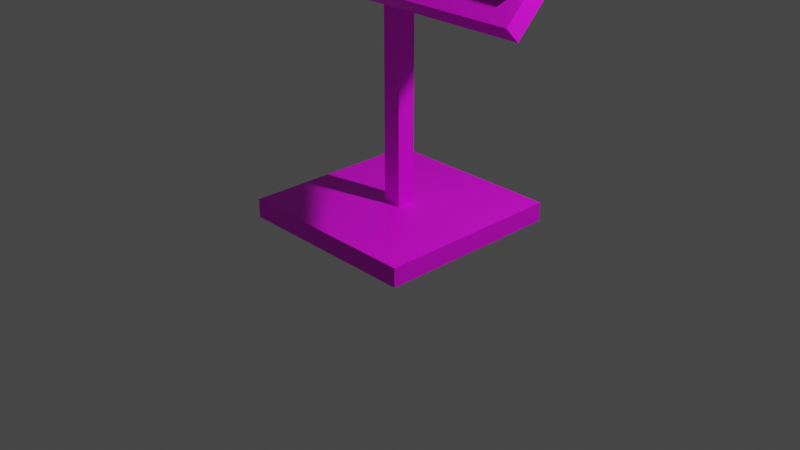 # Source: Texture_changer.blend  (saved by Blender 2.82.7; exported with 4.5.12 LTS)
import bpy
from mathutils import Matrix  # noqa: F401  (used for matrix-valued properties, if any)

bpy.ops.wm.read_factory_settings(use_empty=True)
scene = bpy.context.scene
scene.name = 'Scene'

# ---- collections
col_collection = bpy.data.collections.new('Collection'); scene.collection.children.link(col_collection)

# ---- images (referenced by path relative to the original .blend; pixels are not part of the script)
import os
ASSET_DIR = os.environ.get("B2B_ASSET_DIR", "")  # directory of the original .blend (textures are referenced by path, not embedded)
HERE = os.path.dirname(os.path.abspath(__file__))  # packed textures are extracted next to this script under _unpacked/

def load_image(name, relpath, width, height, colorspace="sRGB"):
    """Load a texture the original file referenced (path relative to the .blend, or extracted next to this script)."""
    p = next((c for c in (os.path.join(HERE, relpath), os.path.join(ASSET_DIR, relpath)) if relpath and os.path.exists(c)), "")
    if p:
        img = bpy.data.images.load(p, check_existing=True)
        img.name = name
    else:  # same state as the original file: an image datablock whose file is absent (Cycles renders it pink)
        img = bpy.data.images.new(name, width, height)
        img.source = "FILE"
        img.filepath = "//" + (relpath or name)
    img.colorspace_settings.name = colorspace
    return img
img_metal_jpg = load_image('Metal.jpg', 'Metal.jpg', 1024, 1024, 'sRGB')

# ---- materials (node trees are filled in below, after node groups)
mat_main_texture = bpy.data.materials.new('Main texture')
mat_main_texture.use_transparent_shadow = False
mat_description = bpy.data.materials.new('Description')
mat_description.use_transparent_shadow = False
mat_image = bpy.data.materials.new('Image')
mat_image.use_transparent_shadow = False
mat_l_button = bpy.data.materials.new('L button')
mat_l_button.use_transparent_shadow = False
mat_r_button = bpy.data.materials.new('R button')
mat_r_button.use_transparent_shadow = False
mat_apply_button = bpy.data.materials.new('Apply button')
mat_apply_button.use_transparent_shadow = False
mat_preloader = bpy.data.materials.new('Preloader')
mat_preloader.use_transparent_shadow = False
mat_button_sides = bpy.data.materials.new('Button sides')
mat_button_sides.use_transparent_shadow = False

# ---- material node trees
mat_main_texture.use_nodes = True; mat_main_texture.node_tree.nodes.clear()
_N = mat_main_texture.node_tree.nodes; _L = mat_main_texture.node_tree.links
n0 = _N.new('ShaderNodeOutputMaterial'); n0.name = 'Material Output'; n0.location = (300, 300)
n1 = _N.new('ShaderNodeBsdfPrincipled'); n1.name = 'Principled BSDF'; n1.location = (10, 300)
n1.distribution = 'GGX'
n1.subsurface_method = 'BURLEY'
n1.inputs[3].default_value = 1.45
n1.inputs[27].default_value = (0.0, 0.0, 0.0, 1.0)
n1.inputs[28].default_value = 1.0
n2 = _N.new('ShaderNodeTexImage'); n2.name = 'Image Texture'; n2.location = (-280, 270)
n2.image = img_metal_jpg
_L.new(n1.outputs[0], n0.inputs[0])
_L.new(n2.outputs[0], n1.inputs[0])
n0.is_active_output = True
mat_description.use_nodes = True; mat_description.node_tree.nodes.clear()
_N = mat_description.node_tree.nodes; _L = mat_description.node_tree.links
n0 = _N.new('ShaderNodeOutputMaterial'); n0.name = 'Material Output'; n0.location = (300, 300)
n1 = _N.new('ShaderNodeBsdfPrincipled'); n1.name = 'Principled BSDF'; n1.location = (10, 300)
n1.distribution = 'GGX'
n1.subsurface_method = 'BURLEY'
n1.inputs[3].default_value = 1.45
n1.inputs[27].default_value = (0.0, 0.0, 0.0, 1.0)
n1.inputs[28].default_value = 1.0
n2 = _N.new('ShaderNodeTexImage'); n2.name = 'Image Texture.001'; n2.location = (-280, 270)
_L.new(n1.outputs[0], n0.inputs[0])
_L.new(n2.outputs[0], n1.inputs[0])
n0.is_active_output = True
mat_image.use_nodes = True; mat_image.node_tree.nodes.clear()
_N = mat_image.node_tree.nodes; _L = mat_image.node_tree.links
n0 = _N.new('ShaderNodeOutputMaterial'); n0.name = 'Material Output'; n0.location = (300, 300)
n1 = _N.new('ShaderNodeBsdfPrincipled'); n1.name = 'Principled BSDF'; n1.location = (10, 300)
n1.distribution = 'GGX'
n1.subsurface_method = 'BURLEY'
n1.inputs[3].default_value = 1.45
n1.inputs[27].default_value = (0.0, 0.0, 0.0, 1.0)
n1.inputs[28].default_value = 1.0
n2 = _N.new('ShaderNodeTexImage'); n2.name = 'Image Texture.001'; n2.location = (-280, 270)
_L.new(n1.outputs[0], n0.inputs[0])
_L.new(n2.outputs[0], n1.inputs[0])
n0.is_active_output = True
mat_l_button.use_nodes = True; mat_l_button.node_tree.nodes.clear()
_N = mat_l_button.node_tree.nodes; _L = mat_l_button.node_tree.links
n0 = _N.new('ShaderNodeOutputMaterial'); n0.name = 'Material Output'; n0.location = (300, 300)
n1 = _N.new('ShaderNodeBsdfPrincipled'); n1.name = 'Principled BSDF'; n1.location = (10, 300)
n1.distribution = 'GGX'
n1.subsurface_method = 'BURLEY'
n1.inputs[3].default_value = 1.45
n1.inputs[27].default_value = (0.0, 0.0, 0.0, 1.0)
n1.inputs[28].default_value = 1.0
n2 = _N.new('ShaderNodeTexImage'); n2.name = 'Image Texture'; n2.location = (-280, 270)
_L.new(n1.outputs[0], n0.inputs[0])
_L.new(n2.outputs[0], n1.inputs[0])
n0.is_active_output = True
mat_r_button.use_nodes = True; mat_r_button.node_tree.nodes.clear()
_N = mat_r_button.node_tree.nodes; _L = mat_r_button.node_tree.links
n0 = _N.new('ShaderNodeOutputMaterial'); n0.name = 'Material Output'; n0.location = (300, 300)
n1 = _N.new('ShaderNodeBsdfPrincipled'); n1.name = 'Principled BSDF'; n1.location = (10, 300)
n1.distribution = 'GGX'
n1.subsurface_method = 'BURLEY'
n1.inputs[3].default_value = 1.45
n1.inputs[27].default_value = (0.0, 0.0, 0.0, 1.0)
n1.inputs[28].default_value = 1.0
n2 = _N.new('ShaderNodeTexImage'); n2.name = 'Image Texture'; n2.location = (-280, 270)
_L.new(n1.outputs[0], n0.inputs[0])
_L.new(n2.outputs[0], n1.inputs[0])
n0.is_active_output = True
mat_apply_button.use_nodes = True; mat_apply_button.node_tree.nodes.clear()
_N = mat_apply_button.node_tree.nodes; _L = mat_apply_button.node_tree.links
n0 = _N.new('ShaderNodeOutputMaterial'); n0.name = 'Material Output'; n0.location = (300, 300)
n1 = _N.new('ShaderNodeBsdfPrincipled'); n1.name = 'Principled BSDF'; n1.location = (10, 300)
n1.distribution = 'GGX'
n1.subsurface_method = 'BURLEY'
n1.inputs[3].default_value = 1.45
n1.inputs[27].default_value = (0.0, 0.0, 0.0, 1.0)
n1.inputs[28].default_value = 1.0
n2 = _N.new('ShaderNodeTexImage'); n2.name = 'Image Texture'; n2.location = (-280, 270)
_L.new(n1.outputs[0], n0.inputs[0])
_L.new(n2.outputs[0], n1.inputs[0])
n0.is_active_output = True
mat_preloader.use_nodes = True; mat_preloader.node_tree.nodes.clear()
_N = mat_preloader.node_tree.nodes; _L = mat_preloader.node_tree.links
n0 = _N.new('ShaderNodeOutputMaterial'); n0.name = 'Material Output'; n0.location = (300, 300)
n1 = _N.new('ShaderNodeBsdfPrincipled'); n1.name = 'Principled BSDF'; n1.location = (10, 300)
n1.distribution = 'GGX'
n1.subsurface_method = 'BURLEY'
n1.inputs[3].default_value = 1.45
n1.inputs[27].default_value = (0.0, 0.0, 0.0, 1.0)
n1.inputs[28].default_value = 1.0
n2 = _N.new('ShaderNodeTexImage'); n2.name = 'Image Texture'; n2.location = (-280, 180)
n3 = _N.new('ShaderNodeTexImage'); n3.name = 'Image Texture.001'; n3.location = (-280, 270)
_L.new(n1.outputs[0], n0.inputs[0])
_L.new(n3.outputs[0], n1.inputs[0])
n0.is_active_output = True
mat_button_sides.use_nodes = True; mat_button_sides.node_tree.nodes.clear()
_N = mat_button_sides.node_tree.nodes; _L = mat_button_sides.node_tree.links
n0 = _N.new('ShaderNodeOutputMaterial'); n0.name = 'Material Output'; n0.location = (300, 300)
n1 = _N.new('ShaderNodeBsdfPrincipled'); n1.name = 'Principled BSDF'; n1.location = (10, 300)
n1.distribution = 'GGX'
n1.subsurface_method = 'BURLEY'
n1.inputs[3].default_value = 1.45
n1.inputs[27].default_value = (0.0, 0.0, 0.0, 1.0)
n1.inputs[28].default_value = 1.0
_L.new(n1.outputs[0], n0.inputs[0])
n0.is_active_output = True

# ---- world
world_world = bpy.data.worlds.new('World'); scene.world = world_world
world_world.use_nodes = True; world_world.node_tree.nodes.clear()
_N = world_world.node_tree.nodes; _L = world_world.node_tree.links
n0 = _N.new('ShaderNodeOutputWorld'); n0.name = 'World Output'; n0.location = (300, 300)
n1 = _N.new('ShaderNodeBackground'); n1.name = 'Background'; n1.location = (10, 300)
n1.inputs[0].default_value = (0.05088, 0.05088, 0.05088, 1.0)
_L.new(n1.outputs[0], n0.inputs[0])
n0.is_active_output = True
world_world.color = (0.05088, 0.05088, 0.05088)
world_world.use_sun_shadow = False
world_world.sun_shadow_jitter_overblur = 0.0

# ---- cameras
cam_camera = bpy.data.cameras.new('Camera')
cam_camera.clip_end = 100.0
cam_camera.ortho_scale = 7.314

# ---- lights
light_light = bpy.data.lights.new('Light', 'POINT')
light_light.transmission_factor = 0.0
light_light.energy = 1000.0
light_light.shadow_soft_size = 0.1
light_light.shadow_maximum_resolution = 0.006
light_light.use_absolute_resolution = True

# ---- meshes
me_texture_changer = bpy.data.meshes.new('Texture changer')
me_texture_changer.from_pydata([(-1.0, -1.0, -1.0), (-1.0, -1.0, 1.0), (-1.0, 1.0, -1.0), (-1.0, 1.0, 1.0), (1.0, -1.0, -1.0), (1.0, -1.0, 1.0), (1.0, 1.0, -1.0), (1.0, 1.0, 1.0), (-0.1, -0.1, 1.0), (-0.1, -0.1, 31.0), (-0.1, 0.1, 1.0), (-0.1, 0.1, 31.0), (0.1, -0.1, 1.0), (0.1, -0.1, 31.0), (0.1, 0.1, 1.0), (0.1, 0.1, 31.0), (-2.0, -0.6364, 23.22), (-2.0, -0.7778, 24.64), (-2.0, 0.7778, 37.36), (-2.0, 0.6364, 38.78), (2.0, -0.6364, 23.22), (2.0, -0.7778, 24.64), (2.0, 0.7778, 37.36), (2.0, 0.6364, 38.78), (-0.75, -0.7283, 25.13), (-0.75, -0.7637, 25.48), (-0.75, 0.3323, 35.74), (-0.75, 0.297, 36.09), (0.75, -0.7283, 25.13), (0.75, -0.7637, 25.48), (0.75, 0.3323, 35.74), (0.75, 0.297, 36.09), (-1.2, 0.0, 32.41), (-1.2, -0.03536, 32.77), (-1.2, 0.2828, 35.24), (-1.2, 0.2475, 35.6), (-0.8, 0.0, 32.41), (-0.8, -0.03536, 32.77), (-0.8, 0.2828, 35.24), (-0.8, 0.2475, 35.6), (-1.0, 0.4101, 36.52), (-1.0, 0.3748, 36.87), (-1.0, 0.5798, 38.21), (-1.0, 0.5445, 38.57), (1.0, 0.4101, 36.52), (1.0, 0.3748, 36.87), (1.0, 0.5798, 38.21), (1.0, 0.5445, 38.57), (0.8, 0.0, 32.41), (0.8, -0.03536, 32.77), (0.8, 0.2828, 35.24), (0.8, 0.2475, 35.6), (1.2, 0.0, 32.41), (1.2, -0.03536, 32.77), (1.2, 0.2828, 35.24), (1.2, 0.2475, 35.6), (0.9, -0.5657, 26.76), (0.9, -0.601, 27.11), (0.9, -0.2828, 29.59), (0.9, -0.3182, 29.94), (1.9, -0.5657, 26.76), (1.9, -0.601, 27.11), (1.9, -0.2828, 29.59), (1.9, -0.3182, 29.94), (-1.936, -0.7237, 25.2), (-1.736, -0.7237, 25.2), (-1.936, -0.5823, 26.62), (-1.736, -0.5823, 26.62)], [], [(0, 1, 3, 2), (2, 3, 7, 6), (6, 7, 5, 4), (4, 5, 1, 0), (2, 6, 4, 0), (7, 3, 1, 5), (8, 9, 11, 10), (10, 11, 15, 14), (14, 15, 13, 12), (12, 13, 9, 8), (16, 17, 19, 18), (18, 19, 23, 22), (22, 23, 21, 20), (20, 21, 17, 16), (18, 22, 20, 16), (23, 19, 17, 21), (24, 25, 27, 26), (26, 27, 31, 30), (30, 31, 29, 28), (28, 29, 25, 24), (31, 27, 25, 29), (32, 33, 35, 34), (34, 35, 39, 38), (38, 39, 37, 36), (36, 37, 33, 32), (39, 35, 33, 37), (40, 41, 43, 42), (42, 43, 47, 46), (46, 47, 45, 44), (44, 45, 41, 40), (47, 43, 41, 45), (48, 49, 51, 50), (50, 51, 55, 54), (54, 55, 53, 52), (52, 53, 49, 48), (55, 51, 49, 53), (56, 57, 59, 58), (58, 59, 63, 62), (62, 63, 61, 60), (60, 61, 57, 56), (63, 59, 57, 61), (64, 65, 67, 66)])
me_texture_changer.polygons.foreach_set('material_index', [0, 0, 0, 0, 0, 0, 0, 0, 0, 0, 0, 0, 0, 0, 0, 0, 0, 0, 0, 0, 2, 7, 7, 7, 7, 3, 7, 7, 7, 7, 1, 7, 7, 7, 7, 4, 7, 7, 7, 7, 5, 6])
_uv = me_texture_changer.uv_layers.new(name='UVMap')
_uv.uv.foreach_set('vector', [0.7794, 0.5, 0.7794, 0.5549, 0.2206, 0.5549, 0.2206, 0.5, 0.3008, 0.6959, 0.3008, 0.6959, 0.6992, 0.6959, 0.6992, 0.6959, 0.6992, 0.5, 0.6992, 0.5392, 0.3008, 0.5392, 0.3008, 0.5, 0.6992, 0.5, 0.6992, 0.5392, 0.3008, 0.5392, 0.3008, 0.5, 0.6992, 0.3041, 0.6992, 0.6959, 0.3008, 0.6959, 0.3008, 0.3041, 0.6992, 0.6959, 0.3008, 0.6959, 0.3008, 0.3041, 0.6992, 0.3041, 0.5205, 0.5403, 0.5205, 1.145, 0.4795, 1.145, 0.4795, 0.5403, 0.5205, 0.5403, 0.5205, 1.145, 0.4795, 1.145, 0.4795, 0.5403, 1.0, 0.0, 1.0, 0.9834, 0.75, 0.9834, 0.75, 0.0, 0.5199, 0.5392, 0.5199, 1.127, 0.4801, 1.127, 0.4801, 0.5392, 0.5762, 0.7739, 0.5926, 0.7897, 0.4312, 0.9517, 0.4148, 0.9358, 0.859, 0.1735, 0.8922, 0.1735, 0.8922, 0.8265, 0.859, 0.8265, 0.5897, 0.9349, 0.5734, 0.951, 0.4103, 0.7906, 0.4266, 0.7746, 0.859, 0.1735, 0.8922, 0.1735, 0.8922, 0.8265, 0.859, 0.8265, 0.2694, 0.1301, 0.7306, 0.1301, 0.7306, 0.3568, 0.2694, 0.3568, 0.168, -0.03264, 0.832, -0.03264, 0.832, 0.2939, 0.168, 0.2939, 0.4815, 0.4977, 0.4806, 0.5066, 0.5073, 0.7732, 0.5082, 0.7643, 0.4772, 0.7643, 0.4772, 0.7732, 0.5149, 0.7732, 0.5149, 0.7643, 0.5383, 0.9165, 0.5342, 0.9205, 0.412, 0.8002, 0.416, 0.7962, 0.5149, 0.4977, 0.5149, 0.5066, 0.4772, 0.5066, 0.4772, 0.4977, 0.0, 0.0, 1.0, 0.0, 1.0, 1.0, 0.0, 1.0, 0.4998, 0.6808, 0.4989, 0.6897, 0.506, 0.7608, 0.5069, 0.7519, 0.4659, 0.7519, 0.4659, 0.7608, 0.476, 0.7608, 0.476, 0.7519, 0.5069, 0.7519, 0.506, 0.7608, 0.4989, 0.6897, 0.4998, 0.6808, 0.476, 0.6808, 0.476, 0.6897, 0.4659, 0.6897, 0.4659, 0.6808, 0.0, 0.0, 1.0, 0.0, 1.0, 1.0, 0.0, 1.0, 0.5101, 0.7839, 0.5092, 0.7928, 0.5135, 0.8354, 0.5144, 0.8265, 0.4559, 0.8265, 0.4559, 0.8354, 0.5363, 0.8354, 0.5363, 0.8265, 0.5668, 0.9445, 0.5628, 0.9485, 0.5432, 0.9293, 0.5473, 0.9253, 0.5363, 0.7839, 0.5363, 0.7928, 0.4559, 0.7928, 0.4559, 0.7839, 1.0, 0.0, 1.0, 1.0, 0.0, 1.0, 0.0, 7.947e-09, 0.4998, 0.6808, 0.4989, 0.6897, 0.506, 0.7608, 0.5069, 0.7519, 0.5162, 0.7519, 0.5162, 0.7608, 0.5263, 0.7608, 0.5263, 0.7519, 0.5326, 0.9109, 0.5285, 0.9149, 0.4959, 0.8828, 0.5, 0.8788, 0.5263, 0.6808, 0.5263, 0.6897, 0.5162, 0.6897, 0.5162, 0.6808, 0.0, 0.0, 1.0, 0.0, 1.0, 1.0, 0.0, 1.0, 0.4856, 0.5386, 0.4847, 0.5475, 0.4918, 0.6186, 0.4927, 0.6097, 0.5187, 0.6097, 0.5187, 0.6186, 0.5439, 0.6186, 0.5439, 0.6097, 0.4674, 0.8467, 0.4633, 0.8507, 0.4307, 0.8187, 0.4348, 0.8147, 0.5439, 0.5386, 0.5439, 0.5475, 0.5187, 0.5475, 0.5187, 0.5386, 0.0, 0.0, 1.0, 0.0, 1.0, 1.0, 0.0, 1.0, 0.0, 0.0, 1.0, 0.0, 1.0, 1.0, 0.0, 1.0])
me_texture_changer.materials.append(mat_main_texture)
me_texture_changer.materials.append(mat_description)
me_texture_changer.materials.append(mat_image)
me_texture_changer.materials.append(mat_l_button)
me_texture_changer.materials.append(mat_r_button)
me_texture_changer.materials.append(mat_apply_button)
me_texture_changer.materials.append(mat_preloader)
me_texture_changer.materials.append(mat_button_sides)
me_texture_changer.use_remesh_fix_poles = True
me_texture_changer.use_remesh_preserve_attributes = False
me_texture_changer.use_mirror_vertex_groups = False
me_texture_changer.update()

# ---- objects
ob_light = bpy.data.objects.new('Light', light_light)
ob_camera = bpy.data.objects.new('Camera', cam_camera)
ob_cube = bpy.data.objects.new('Cube', me_texture_changer)

# ---- transforms, parenting, visibility, modifiers, constraints
ob_light.location = (4.076, 1.005, 5.904)
ob_light.rotation_euler = (0.6503, 0.05522, 1.866)
ob_light.lock_rotations_4d = False
ob_light.empty_display_type = 'ARROWS'
ob_light.color = (0.0, 0.0, 0.0, 0.0)
ob_light.lineart.crease_threshold = 0.0
ob_camera.location = (7.359, -6.926, 4.958)
ob_camera.rotation_euler = (1.109, 0.0, 0.8149)
ob_camera.lock_rotations_4d = False
ob_camera.empty_display_type = 'ARROWS'
ob_camera.color = (0.0, 0.0, 0.0, 0.0)
ob_camera.display_type = 'WIRE'
ob_camera.lineart.crease_threshold = 0.0
ob_cube.location = (0.0, 0.0, 0.1)
ob_cube.scale = (1.0, 1.0, 0.1)
ob_cube.lineart.crease_threshold = 0.0

# ---- collection membership
col_collection.objects.link(ob_light)
col_collection.objects.link(ob_camera)
col_collection.objects.link(ob_cube)

# ---- scene / render settings (as saved in the file)
scene.camera = ob_camera
scene.frame_start = 1; scene.frame_end = 250; scene.frame_set(63)
scene.render.engine = 'BLENDER_EEVEE_NEXT'
scene.cycles.use_denoising = False
scene.cycles.samples = 128
scene.cycles.sampling_pattern = 'TABULATED_SOBOL'
scene.cycles.use_adaptive_sampling = False
scene.cycles.use_light_tree = False
scene.view_settings.view_transform = 'Filmic'
bpy.context.view_layer.update()
